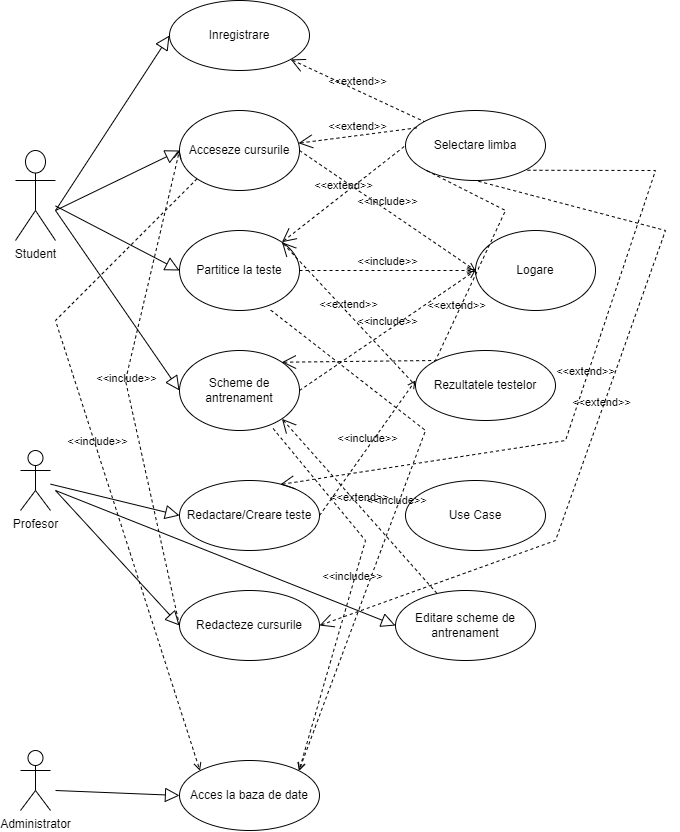

The diagram above was exported from draw.io. Its source (the exported page's mxGraphModel, read from the mxfile embedded in the PNG):
<mxGraphModel dx="1050" dy="1690" grid="1" gridSize="10" guides="1" tooltips="1" connect="1" arrows="1" fold="1" page="1" pageScale="1" pageWidth="827" pageHeight="1169" math="0" shadow="0">
  <root>
    <mxCell id="0" />
    <mxCell id="1" parent="0" />
    <mxCell id="qlFlIaJknmsWVP6QJB3z-8" value="Student&lt;br&gt;" style="shape=umlActor;verticalLabelPosition=bottom;verticalAlign=top;html=1;outlineConnect=0;" vertex="1" parent="1">
      <mxGeometry x="130" y="110" width="40" height="90" as="geometry" />
    </mxCell>
    <mxCell id="qlFlIaJknmsWVP6QJB3z-9" value="Profesor&lt;br&gt;" style="shape=umlActor;verticalLabelPosition=bottom;verticalAlign=top;html=1;outlineConnect=0;" vertex="1" parent="1">
      <mxGeometry x="135" y="410" width="30" height="60" as="geometry" />
    </mxCell>
    <mxCell id="qlFlIaJknmsWVP6QJB3z-10" value="Administrator" style="shape=umlActor;verticalLabelPosition=bottom;verticalAlign=top;html=1;outlineConnect=0;" vertex="1" parent="1">
      <mxGeometry x="135" y="710" width="30" height="60" as="geometry" />
    </mxCell>
    <mxCell id="qlFlIaJknmsWVP6QJB3z-11" value="Acceseze cursurile" style="ellipse;whiteSpace=wrap;html=1;" vertex="1" parent="1">
      <mxGeometry x="294" y="70" width="120" height="80" as="geometry" />
    </mxCell>
    <mxCell id="qlFlIaJknmsWVP6QJB3z-12" value="Partitice la teste" style="ellipse;whiteSpace=wrap;html=1;" vertex="1" parent="1">
      <mxGeometry x="294" y="190" width="120" height="80" as="geometry" />
    </mxCell>
    <mxCell id="qlFlIaJknmsWVP6QJB3z-13" value="Scheme de antrenament" style="ellipse;whiteSpace=wrap;html=1;" vertex="1" parent="1">
      <mxGeometry x="294" y="310" width="120" height="80" as="geometry" />
    </mxCell>
    <mxCell id="qlFlIaJknmsWVP6QJB3z-14" value="Logare" style="ellipse;whiteSpace=wrap;html=1;" vertex="1" parent="1">
      <mxGeometry x="590" y="190" width="120" height="80" as="geometry" />
    </mxCell>
    <mxCell id="qlFlIaJknmsWVP6QJB3z-19" value="&amp;lt;&amp;lt;include&amp;gt;&amp;gt;" style="edgeStyle=none;html=1;endArrow=open;verticalAlign=bottom;dashed=1;labelBackgroundColor=none;rounded=0;entryX=0;entryY=0.5;entryDx=0;entryDy=0;exitX=1;exitY=0.5;exitDx=0;exitDy=0;" edge="1" parent="1" source="qlFlIaJknmsWVP6QJB3z-12" target="qlFlIaJknmsWVP6QJB3z-14">
      <mxGeometry width="160" relative="1" as="geometry">
        <mxPoint x="330" y="200" as="sourcePoint" />
        <mxPoint x="490" y="200" as="targetPoint" />
      </mxGeometry>
    </mxCell>
    <mxCell id="qlFlIaJknmsWVP6QJB3z-20" value="&amp;lt;&amp;lt;include&amp;gt;&amp;gt;" style="edgeStyle=none;html=1;endArrow=open;verticalAlign=bottom;dashed=1;labelBackgroundColor=none;rounded=0;exitX=1;exitY=0.5;exitDx=0;exitDy=0;" edge="1" parent="1" source="qlFlIaJknmsWVP6QJB3z-11">
      <mxGeometry width="160" relative="1" as="geometry">
        <mxPoint x="330" y="200" as="sourcePoint" />
        <mxPoint x="590" y="230" as="targetPoint" />
      </mxGeometry>
    </mxCell>
    <mxCell id="qlFlIaJknmsWVP6QJB3z-21" value="&amp;lt;&amp;lt;include&amp;gt;&amp;gt;" style="edgeStyle=none;html=1;endArrow=open;verticalAlign=bottom;dashed=1;labelBackgroundColor=none;rounded=0;exitX=1;exitY=0.5;exitDx=0;exitDy=0;entryX=0;entryY=0.5;entryDx=0;entryDy=0;" edge="1" parent="1" source="qlFlIaJknmsWVP6QJB3z-13" target="qlFlIaJknmsWVP6QJB3z-14">
      <mxGeometry width="160" relative="1" as="geometry">
        <mxPoint x="330" y="200" as="sourcePoint" />
        <mxPoint x="490" y="200" as="targetPoint" />
      </mxGeometry>
    </mxCell>
    <mxCell id="qlFlIaJknmsWVP6QJB3z-22" value="Inregistrare" style="ellipse;whiteSpace=wrap;html=1;" vertex="1" parent="1">
      <mxGeometry x="284" y="-40" width="140" height="70" as="geometry" />
    </mxCell>
    <mxCell id="qlFlIaJknmsWVP6QJB3z-23" value="Rezultatele testelor" style="ellipse;whiteSpace=wrap;html=1;" vertex="1" parent="1">
      <mxGeometry x="530" y="310" width="140" height="70" as="geometry" />
    </mxCell>
    <mxCell id="qlFlIaJknmsWVP6QJB3z-24" value="&amp;lt;&amp;lt;extend&amp;gt;&amp;gt;" style="edgeStyle=none;html=1;startArrow=open;endArrow=none;startSize=12;verticalAlign=bottom;dashed=1;labelBackgroundColor=none;rounded=0;entryX=0;entryY=0.5;entryDx=0;entryDy=0;exitX=1;exitY=0;exitDx=0;exitDy=0;" edge="1" parent="1" source="qlFlIaJknmsWVP6QJB3z-12" target="qlFlIaJknmsWVP6QJB3z-23">
      <mxGeometry width="160" relative="1" as="geometry">
        <mxPoint x="330" y="200" as="sourcePoint" />
        <mxPoint x="490" y="200" as="targetPoint" />
      </mxGeometry>
    </mxCell>
    <mxCell id="qlFlIaJknmsWVP6QJB3z-25" value="Selectare limba" style="ellipse;whiteSpace=wrap;html=1;" vertex="1" parent="1">
      <mxGeometry x="520" y="70" width="140" height="70" as="geometry" />
    </mxCell>
    <mxCell id="qlFlIaJknmsWVP6QJB3z-27" value="&amp;lt;&amp;lt;extend&amp;gt;&amp;gt;" style="edgeStyle=none;html=1;startArrow=open;endArrow=none;startSize=12;verticalAlign=bottom;dashed=1;labelBackgroundColor=none;rounded=0;entryX=0;entryY=0.5;entryDx=0;entryDy=0;exitX=1;exitY=0;exitDx=0;exitDy=0;" edge="1" parent="1" source="qlFlIaJknmsWVP6QJB3z-12" target="qlFlIaJknmsWVP6QJB3z-25">
      <mxGeometry width="160" relative="1" as="geometry">
        <mxPoint x="330" y="200" as="sourcePoint" />
        <mxPoint x="490" y="200" as="targetPoint" />
      </mxGeometry>
    </mxCell>
    <mxCell id="qlFlIaJknmsWVP6QJB3z-28" value="Redactare/Creare teste" style="ellipse;whiteSpace=wrap;html=1;" vertex="1" parent="1">
      <mxGeometry x="294" y="440" width="140" height="70" as="geometry" />
    </mxCell>
    <mxCell id="qlFlIaJknmsWVP6QJB3z-29" value="Use Case" style="ellipse;whiteSpace=wrap;html=1;" vertex="1" parent="1">
      <mxGeometry x="520" y="440" width="140" height="70" as="geometry" />
    </mxCell>
    <mxCell id="qlFlIaJknmsWVP6QJB3z-30" value="Redacteze cursurile&lt;br&gt;" style="ellipse;whiteSpace=wrap;html=1;" vertex="1" parent="1">
      <mxGeometry x="294" y="550" width="140" height="70" as="geometry" />
    </mxCell>
    <mxCell id="qlFlIaJknmsWVP6QJB3z-31" value="&amp;lt;&amp;lt;include&amp;gt;&amp;gt;" style="edgeStyle=none;html=1;endArrow=open;verticalAlign=bottom;dashed=1;labelBackgroundColor=none;rounded=0;exitX=1;exitY=0.5;exitDx=0;exitDy=0;" edge="1" parent="1" source="qlFlIaJknmsWVP6QJB3z-28">
      <mxGeometry width="160" relative="1" as="geometry">
        <mxPoint x="330" y="300" as="sourcePoint" />
        <mxPoint x="530" y="340" as="targetPoint" />
      </mxGeometry>
    </mxCell>
    <mxCell id="qlFlIaJknmsWVP6QJB3z-32" value="&amp;lt;&amp;lt;include&amp;gt;&amp;gt;" style="edgeStyle=none;html=1;endArrow=open;verticalAlign=bottom;dashed=1;labelBackgroundColor=none;rounded=0;exitX=0;exitY=0.5;exitDx=0;exitDy=0;entryX=0;entryY=0.5;entryDx=0;entryDy=0;" edge="1" parent="1" source="qlFlIaJknmsWVP6QJB3z-30" target="qlFlIaJknmsWVP6QJB3z-11">
      <mxGeometry width="160" relative="1" as="geometry">
        <mxPoint x="330" y="300" as="sourcePoint" />
        <mxPoint x="490" y="300" as="targetPoint" />
        <Array as="points">
          <mxPoint x="240" y="340" />
        </Array>
      </mxGeometry>
    </mxCell>
    <mxCell id="qlFlIaJknmsWVP6QJB3z-33" value="" style="edgeStyle=none;html=1;endArrow=block;endFill=0;endSize=12;verticalAlign=bottom;rounded=0;entryX=0;entryY=0.5;entryDx=0;entryDy=0;" edge="1" parent="1" source="qlFlIaJknmsWVP6QJB3z-8" target="qlFlIaJknmsWVP6QJB3z-12">
      <mxGeometry width="160" relative="1" as="geometry">
        <mxPoint x="330" y="300" as="sourcePoint" />
        <mxPoint x="490" y="300" as="targetPoint" />
      </mxGeometry>
    </mxCell>
    <mxCell id="qlFlIaJknmsWVP6QJB3z-34" value="" style="edgeStyle=none;html=1;endArrow=block;endFill=0;endSize=12;verticalAlign=bottom;rounded=0;entryX=0;entryY=0.5;entryDx=0;entryDy=0;" edge="1" parent="1" target="qlFlIaJknmsWVP6QJB3z-11">
      <mxGeometry width="160" relative="1" as="geometry">
        <mxPoint x="170" y="170" as="sourcePoint" />
        <mxPoint x="490" y="300" as="targetPoint" />
      </mxGeometry>
    </mxCell>
    <mxCell id="qlFlIaJknmsWVP6QJB3z-35" value="" style="edgeStyle=none;html=1;endArrow=block;endFill=0;endSize=12;verticalAlign=bottom;rounded=0;entryX=0;entryY=0.5;entryDx=0;entryDy=0;" edge="1" parent="1" target="qlFlIaJknmsWVP6QJB3z-22">
      <mxGeometry width="160" relative="1" as="geometry">
        <mxPoint x="170" y="170" as="sourcePoint" />
        <mxPoint x="490" y="100" as="targetPoint" />
      </mxGeometry>
    </mxCell>
    <mxCell id="qlFlIaJknmsWVP6QJB3z-36" value="" style="edgeStyle=none;html=1;endArrow=block;endFill=0;endSize=12;verticalAlign=bottom;rounded=0;entryX=0;entryY=0.5;entryDx=0;entryDy=0;" edge="1" parent="1" source="qlFlIaJknmsWVP6QJB3z-9" target="qlFlIaJknmsWVP6QJB3z-28">
      <mxGeometry width="160" relative="1" as="geometry">
        <mxPoint x="330" y="400" as="sourcePoint" />
        <mxPoint x="490" y="400" as="targetPoint" />
      </mxGeometry>
    </mxCell>
    <mxCell id="qlFlIaJknmsWVP6QJB3z-37" value="" style="edgeStyle=none;html=1;endArrow=block;endFill=0;endSize=12;verticalAlign=bottom;rounded=0;entryX=0;entryY=0.5;entryDx=0;entryDy=0;" edge="1" parent="1" target="qlFlIaJknmsWVP6QJB3z-30">
      <mxGeometry width="160" relative="1" as="geometry">
        <mxPoint x="170" y="450" as="sourcePoint" />
        <mxPoint x="490" y="400" as="targetPoint" />
      </mxGeometry>
    </mxCell>
    <mxCell id="qlFlIaJknmsWVP6QJB3z-38" value="" style="edgeStyle=none;html=1;endArrow=block;endFill=0;endSize=12;verticalAlign=bottom;rounded=0;entryX=0;entryY=0.5;entryDx=0;entryDy=0;" edge="1" parent="1" target="qlFlIaJknmsWVP6QJB3z-13">
      <mxGeometry width="160" relative="1" as="geometry">
        <mxPoint x="170" y="170" as="sourcePoint" />
        <mxPoint x="490" y="300" as="targetPoint" />
      </mxGeometry>
    </mxCell>
    <mxCell id="qlFlIaJknmsWVP6QJB3z-39" value="Editare scheme de antrenament" style="ellipse;whiteSpace=wrap;html=1;" vertex="1" parent="1">
      <mxGeometry x="510" y="550" width="140" height="70" as="geometry" />
    </mxCell>
    <mxCell id="qlFlIaJknmsWVP6QJB3z-40" value="" style="edgeStyle=none;html=1;endArrow=block;endFill=0;endSize=12;verticalAlign=bottom;rounded=0;entryX=0;entryY=0.5;entryDx=0;entryDy=0;" edge="1" parent="1" target="qlFlIaJknmsWVP6QJB3z-39">
      <mxGeometry width="160" relative="1" as="geometry">
        <mxPoint x="170" y="450" as="sourcePoint" />
        <mxPoint x="490" y="390" as="targetPoint" />
      </mxGeometry>
    </mxCell>
    <mxCell id="qlFlIaJknmsWVP6QJB3z-41" value="&amp;lt;&amp;lt;extend&amp;gt;&amp;gt;" style="edgeStyle=none;html=1;startArrow=open;endArrow=none;startSize=12;verticalAlign=bottom;dashed=1;labelBackgroundColor=none;rounded=0;exitX=1;exitY=1;exitDx=0;exitDy=0;" edge="1" parent="1" source="qlFlIaJknmsWVP6QJB3z-13" target="qlFlIaJknmsWVP6QJB3z-39">
      <mxGeometry width="160" relative="1" as="geometry">
        <mxPoint x="330" y="390" as="sourcePoint" />
        <mxPoint x="490" y="390" as="targetPoint" />
      </mxGeometry>
    </mxCell>
    <mxCell id="IRluxu5q7804NIGlJXDv-1" value="&amp;lt;&amp;lt;extend&amp;gt;&amp;gt;" style="edgeStyle=none;html=1;startArrow=open;endArrow=none;startSize=12;verticalAlign=bottom;dashed=1;labelBackgroundColor=none;rounded=0;entryX=0;entryY=1;entryDx=0;entryDy=0;exitX=1;exitY=0;exitDx=0;exitDy=0;" edge="1" parent="1" source="qlFlIaJknmsWVP6QJB3z-13" target="qlFlIaJknmsWVP6QJB3z-25">
      <mxGeometry width="160" relative="1" as="geometry">
        <mxPoint x="450" y="160" as="sourcePoint" />
        <mxPoint x="610" y="160" as="targetPoint" />
        <Array as="points">
          <mxPoint x="550" y="320" />
          <mxPoint x="620" y="170" />
        </Array>
      </mxGeometry>
    </mxCell>
    <mxCell id="qlFlIaJknmsWVP6QJB3z-42" value="Acces la baza de date" style="ellipse;whiteSpace=wrap;html=1;" vertex="1" parent="1">
      <mxGeometry x="294" y="720" width="140" height="70" as="geometry" />
    </mxCell>
    <mxCell id="qlFlIaJknmsWVP6QJB3z-43" value="" style="edgeStyle=none;html=1;endArrow=block;endFill=0;endSize=12;verticalAlign=bottom;rounded=0;entryX=0;entryY=0.5;entryDx=0;entryDy=0;" edge="1" parent="1" target="qlFlIaJknmsWVP6QJB3z-42">
      <mxGeometry width="160" relative="1" as="geometry">
        <mxPoint x="170" y="750" as="sourcePoint" />
        <mxPoint x="490" y="690" as="targetPoint" />
      </mxGeometry>
    </mxCell>
    <mxCell id="IRluxu5q7804NIGlJXDv-2" value="&amp;lt;&amp;lt;extend&amp;gt;&amp;gt;" style="edgeStyle=none;html=1;startArrow=open;endArrow=none;startSize=12;verticalAlign=bottom;dashed=1;labelBackgroundColor=none;rounded=0;" edge="1" parent="1" source="qlFlIaJknmsWVP6QJB3z-22" target="qlFlIaJknmsWVP6QJB3z-25">
      <mxGeometry width="160" relative="1" as="geometry">
        <mxPoint x="410" y="20" as="sourcePoint" />
        <mxPoint x="570" y="20" as="targetPoint" />
      </mxGeometry>
    </mxCell>
    <mxCell id="IRluxu5q7804NIGlJXDv-3" value="&amp;lt;&amp;lt;extend&amp;gt;&amp;gt;" style="edgeStyle=none;html=1;startArrow=open;endArrow=none;startSize=12;verticalAlign=bottom;dashed=1;labelBackgroundColor=none;rounded=0;entryX=0.089;entryY=0.246;entryDx=0;entryDy=0;entryPerimeter=0;" edge="1" parent="1" source="qlFlIaJknmsWVP6QJB3z-11" target="qlFlIaJknmsWVP6QJB3z-25">
      <mxGeometry width="160" relative="1" as="geometry">
        <mxPoint x="410" y="80" as="sourcePoint" />
        <mxPoint x="570" y="80" as="targetPoint" />
      </mxGeometry>
    </mxCell>
    <mxCell id="qlFlIaJknmsWVP6QJB3z-44" value="&amp;lt;&amp;lt;include&amp;gt;&amp;gt;" style="edgeStyle=none;html=1;endArrow=open;verticalAlign=bottom;dashed=1;labelBackgroundColor=none;rounded=0;exitX=0.78;exitY=0.975;exitDx=0;exitDy=0;exitPerimeter=0;entryX=1;entryY=0;entryDx=0;entryDy=0;" edge="1" parent="1" source="qlFlIaJknmsWVP6QJB3z-13" target="qlFlIaJknmsWVP6QJB3z-42">
      <mxGeometry width="160" relative="1" as="geometry">
        <mxPoint x="330" y="590" as="sourcePoint" />
        <mxPoint x="490" y="590" as="targetPoint" />
        <Array as="points">
          <mxPoint x="480" y="500" />
        </Array>
      </mxGeometry>
    </mxCell>
    <mxCell id="qlFlIaJknmsWVP6QJB3z-45" value="&amp;lt;&amp;lt;include&amp;gt;&amp;gt;" style="edgeStyle=none;html=1;endArrow=open;verticalAlign=bottom;dashed=1;labelBackgroundColor=none;rounded=0;exitX=0.76;exitY=0.995;exitDx=0;exitDy=0;exitPerimeter=0;entryX=1;entryY=0;entryDx=0;entryDy=0;" edge="1" parent="1" source="qlFlIaJknmsWVP6QJB3z-12" target="qlFlIaJknmsWVP6QJB3z-42">
      <mxGeometry width="160" relative="1" as="geometry">
        <mxPoint x="330" y="490" as="sourcePoint" />
        <mxPoint x="490" y="490" as="targetPoint" />
        <Array as="points">
          <mxPoint x="540" y="390" />
        </Array>
      </mxGeometry>
    </mxCell>
    <mxCell id="IRluxu5q7804NIGlJXDv-8" value="&amp;lt;&amp;lt;extend&amp;gt;&amp;gt;" style="edgeStyle=none;html=1;startArrow=open;endArrow=none;startSize=12;verticalAlign=bottom;dashed=1;labelBackgroundColor=none;rounded=0;exitX=0.72;exitY=0.057;exitDx=0;exitDy=0;exitPerimeter=0;entryX=1;entryY=1;entryDx=0;entryDy=0;" edge="1" parent="1" source="qlFlIaJknmsWVP6QJB3z-28" target="qlFlIaJknmsWVP6QJB3z-25">
      <mxGeometry width="160" relative="1" as="geometry">
        <mxPoint x="620" y="160" as="sourcePoint" />
        <mxPoint x="780" y="160" as="targetPoint" />
        <Array as="points">
          <mxPoint x="680" y="400" />
          <mxPoint x="770" y="130" />
        </Array>
      </mxGeometry>
    </mxCell>
    <mxCell id="qlFlIaJknmsWVP6QJB3z-46" value="&amp;lt;&amp;lt;include&amp;gt;&amp;gt;" style="edgeStyle=none;html=1;endArrow=open;verticalAlign=bottom;dashed=1;labelBackgroundColor=none;rounded=0;exitX=0;exitY=1;exitDx=0;exitDy=0;entryX=0;entryY=0;entryDx=0;entryDy=0;" edge="1" parent="1" source="qlFlIaJknmsWVP6QJB3z-11" target="qlFlIaJknmsWVP6QJB3z-42">
      <mxGeometry width="160" relative="1" as="geometry">
        <mxPoint x="330" y="290" as="sourcePoint" />
        <mxPoint x="490" y="290" as="targetPoint" />
        <Array as="points">
          <mxPoint x="170" y="280" />
        </Array>
      </mxGeometry>
    </mxCell>
    <mxCell id="IRluxu5q7804NIGlJXDv-9" value="&amp;lt;&amp;lt;extend&amp;gt;&amp;gt;" style="edgeStyle=none;html=1;startArrow=open;endArrow=none;startSize=12;verticalAlign=bottom;dashed=1;labelBackgroundColor=none;rounded=0;exitX=1;exitY=0.5;exitDx=0;exitDy=0;entryX=0.5;entryY=1;entryDx=0;entryDy=0;" edge="1" parent="1" source="qlFlIaJknmsWVP6QJB3z-30" target="qlFlIaJknmsWVP6QJB3z-25">
      <mxGeometry width="160" relative="1" as="geometry">
        <mxPoint x="330" y="250" as="sourcePoint" />
        <mxPoint x="490" y="250" as="targetPoint" />
        <Array as="points">
          <mxPoint x="670" y="500" />
          <mxPoint x="780" y="190" />
        </Array>
      </mxGeometry>
    </mxCell>
  </root>
</mxGraphModel>